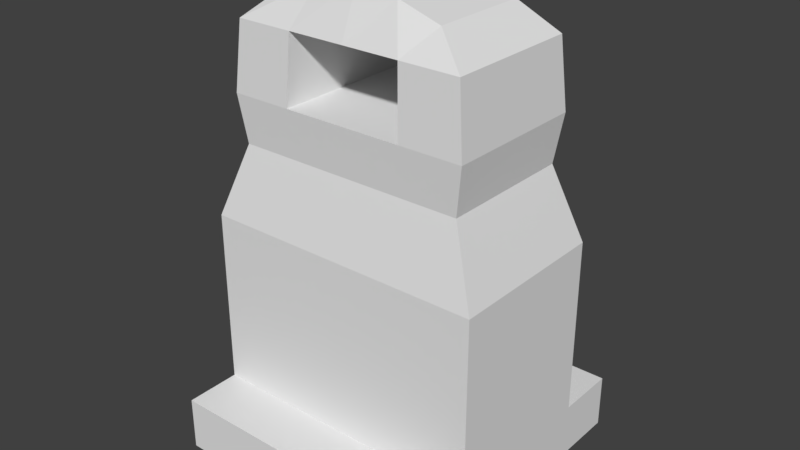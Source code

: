 # Source: Object.blend  (saved by Blender 2.79.0; exported with 4.5.12 LTS)
import bpy
from mathutils import Matrix  # noqa: F401  (used for matrix-valued properties, if any)

bpy.ops.wm.read_factory_settings(use_empty=True)
scene = bpy.context.scene
scene.name = 'Scene'

# ---- collections
col_collection_1 = bpy.data.collections.new('Collection 1'); scene.collection.children.link(col_collection_1)

# ---- materials (node trees are filled in below, after node groups)
mat_material_001 = bpy.data.materials.new('Material.001')
mat_material_001.alpha_threshold = 0.0
mat_material_001.use_transparent_shadow = False
mat_material_001.roughness = 0.5

# ---- material node trees

# ---- world
world_world = bpy.data.worlds.new('World'); scene.world = world_world
world_world.color = (0.05088, 0.05088, 0.05088)
world_world.use_sun_shadow = False
world_world.sun_shadow_jitter_overblur = 0.0
world_world.cycles.sampling_method = 'MANUAL'

# ---- meshes
me_plane = bpy.data.meshes.new('Plane')
me_plane.from_pydata([(1.002, 0.001001, 0.9826), (1.002, 0.0009865, -1.017), (-0.9984, 0.001001, 0.9826), (-0.9984, 0.0009867, -1.017), (1.002, 0.0009898, -0.5808), (-0.9984, 0.00099, -0.5808), (-0.9984, 0.0009986, 0.5908), (1.002, 0.0009986, 0.5908), (-0.9984, 0.3809, 0.9826), (1.002, 0.3809, 0.9826), (1.002, 0.3809, -0.5808), (1.002, 0.3809, -1.017), (-0.9984, 0.3809, -1.017), (-0.9984, 0.3809, 0.5908), (1.002, 0.3809, 0.5908), (-0.9984, 0.3809, -0.5808), (1.002, 1.632, 0.5908), (1.002, 1.632, -0.5808), (-0.9984, 1.632, -0.5808), (-0.9984, 1.632, 0.5908), (0.8135, 2.147, 0.4806), (0.8135, 2.147, -0.4706), (-0.8103, 2.147, -0.4706), (-0.8103, 2.147, 0.4806), (0.8621, 2.481, 0.509), (0.8621, 2.481, -0.4991), (-0.8589, 2.481, -0.4991), (-0.8589, 2.481, 0.509), (0.8181, 2.954, 0.4832), (0.8181, 2.954, -0.4733), (-0.8149, 2.954, -0.4733), (-0.8149, 2.954, 0.4832), (0.5863, 3.146, 0.3475), (0.5863, 3.146, -0.3376), (-0.5831, 3.146, -0.3376), (-0.5831, 3.146, 0.3475), (0.001601, 0.001001, 0.9826), (0.001601, 0.0009865, -1.017), (0.001601, 0.0009898, -0.5808), (0.001601, 0.0009986, 0.5908), (0.001601, 0.3809, 0.9826), (0.001601, 0.3809, -1.017), (0.001601, 0.3809, -0.5808), (0.001601, 0.3809, 0.5908), (0.001601, 1.632, -0.5808), (0.001601, 1.632, 0.5908), (0.001601, 2.147, -0.4706), (0.001601, 2.147, 0.4806), (0.001601, 2.481, -0.4991), (0.001601, 2.481, 0.509), (0.001601, 2.954, -0.4733), (0.001601, 2.954, 0.4832), (0.001601, 3.291, -0.3376), (0.001601, 3.291, 0.3475), (-0.4984, 0.0009865, -1.017), (-0.4984, 0.0009898, -0.5808), (-0.4984, 0.0009986, 0.5908), (-0.4984, 0.3809, -1.017), (-0.4984, 0.3809, -0.5808), (-0.4984, 0.3809, 0.5908), (-0.4984, 1.632, -0.5808), (-0.4984, 1.632, 0.5908), (-0.4043, 2.147, -0.4706), (-0.4043, 2.147, 0.4806), (-0.4286, 2.481, -0.4991), (-0.4286, 2.481, 0.509), (-0.4066, 2.954, -0.4733), (-0.4066, 2.954, 0.4832), (-0.2908, 3.24, -0.3376), (-0.2908, 3.24, 0.3475), (-0.4984, 0.001001, 0.9826), (-0.4984, 0.3809, 0.9826), (0.4927, 0.001001, 0.9826), (0.4927, 0.3809, 0.9826), (0.4927, 0.0009865, -1.017), (0.4927, 0.0009898, -0.5808), (0.4927, 0.0009986, 0.5908), (0.4927, 0.3809, -1.017), (0.4927, 0.3809, -0.5808), (0.4927, 0.3809, 0.5908), (0.4927, 1.632, -0.5808), (0.4927, 1.632, 0.5908), (0.4003, 2.147, -0.4706), (0.4003, 2.147, 0.4806), (0.4242, 2.481, -0.4991), (0.4242, 2.481, 0.509), (0.4025, 2.954, -0.4733), (0.4025, 2.954, 0.4832), (0.2887, 3.24, -0.3376), (0.2887, 3.24, 0.3475)], [], [(55, 5, 3, 54), (56, 6, 5, 55), (70, 2, 6, 56), (58, 57, 12, 15), (79, 14, 16, 81), (71, 59, 13, 8), (4, 1, 11, 10), (0, 7, 14, 9), (7, 4, 10, 14), (54, 3, 12, 57), (72, 0, 9, 73), (5, 6, 13, 15), (3, 5, 15, 12), (6, 2, 8, 13), (18, 19, 23, 22), (15, 13, 19, 18), (58, 15, 18, 60), (14, 10, 17, 16), (83, 20, 24, 85), (16, 17, 21, 20), (81, 16, 20, 83), (60, 18, 22, 62), (64, 26, 30, 66), (62, 22, 26, 64), (22, 23, 27, 26), (20, 21, 25, 24), (30, 31, 35, 34), (26, 27, 31, 30), (24, 25, 29, 28), (85, 24, 28, 87), (69, 68, 34, 35), (28, 29, 33, 32), (87, 28, 32, 89), (66, 30, 34, 68), (86, 50, 52, 88), (67, 51, 53, 69), (89, 88, 52, 53), (82, 46, 48, 84), (80, 44, 46, 82), (61, 45, 47, 63), (63, 47, 49, 65), (78, 42, 44, 80), (70, 36, 40, 71), (74, 37, 41, 77), (73, 79, 43, 40), (59, 43, 45, 61), (78, 77, 41, 42), (72, 36, 39, 76), (76, 39, 38, 75), (75, 38, 37, 74), (13, 59, 61, 19), (2, 70, 71, 8), (23, 63, 65, 27), (19, 61, 63, 23), (27, 65, 67, 31), (31, 67, 69, 35), (50, 66, 68, 52), (53, 52, 68, 69), (46, 62, 64, 48), (44, 60, 62, 46), (42, 58, 60, 44), (37, 54, 57, 41), (40, 43, 59, 71), (42, 41, 57, 58), (36, 70, 56, 39), (39, 56, 55, 38), (38, 55, 54, 37), (4, 75, 74, 1), (7, 76, 75, 4), (0, 72, 76, 7), (10, 11, 77, 78), (9, 14, 79, 73), (1, 74, 77, 11), (10, 78, 80, 17), (17, 80, 82, 21), (25, 84, 86, 29), (21, 82, 84, 25), (32, 33, 88, 89), (29, 86, 88, 33), (51, 87, 89, 53), (45, 81, 83, 47), (47, 83, 85, 49), (36, 72, 73, 40), (43, 79, 81, 45), (86, 84, 85, 87), (50, 86, 87, 51), (66, 50, 51, 67), (48, 49, 85, 84), (65, 49, 48, 64), (64, 66, 67, 65)])
me_plane.materials.append(mat_material_001)
me_plane.use_remesh_preserve_volume = False
me_plane.use_remesh_preserve_attributes = False
me_plane.use_mirror_vertex_groups = False
me_plane.update()

# ---- objects
ob_plane = bpy.data.objects.new('Plane', me_plane)

# ---- transforms, parenting, visibility, modifiers, constraints
ob_plane.location = (0.0, 0.0, 0.0)
ob_plane.rotation_euler = (1.571, -0.0, 0.0)
ob_plane.lineart.crease_threshold = 0.0

# ---- collection membership
col_collection_1.objects.link(ob_plane)

# ---- scene / render settings (as saved in the file)
scene.frame_start = 1; scene.frame_end = 250; scene.frame_set(1)
scene.render.engine = 'BLENDER_EEVEE_NEXT'
scene.render.resolution_percentage = 50
scene.render.dither_intensity = 0.0
scene.cycles.use_denoising = False
scene.cycles.samples = 128
scene.cycles.sampling_pattern = 'TABULATED_SOBOL'
scene.cycles.use_adaptive_sampling = False
scene.cycles.use_light_tree = False
scene.cycles.blur_glossy = 0.0
scene.cycles.sample_clamp_indirect = 0.0
scene.view_settings.view_transform = 'Standard'
bpy.context.view_layer.update()

# ---- added for rendering (the .blend has no active camera and no usable light): camera, sun
cam_auto = bpy.data.cameras.new('AutoCamera')
cam_auto.lens = 50.0
cam_auto.sensor_width = 36.0
cam_auto.clip_end = 1000.0
ob_auto_camera = bpy.data.objects.new('AutoCamera', cam_auto)
scene.collection.objects.link(ob_auto_camera)
ob_auto_camera.location = (4.01617, -4.80011, 4.85786)
ob_auto_camera.rotation_euler = (1.09748, -7.21219e-08, 0.694738)
scene.camera = ob_auto_camera
light_auto_sun = bpy.data.lights.new('AutoSun', 'SUN')
light_auto_sun.energy = 3.0
light_auto_sun.angle = 0.0523599
ob_auto_sun = bpy.data.objects.new('AutoSun', light_auto_sun)
scene.collection.objects.link(ob_auto_sun)
ob_auto_sun.rotation_euler = (0.872665, 0.174533, 0.523599)
bpy.context.view_layer.update()
